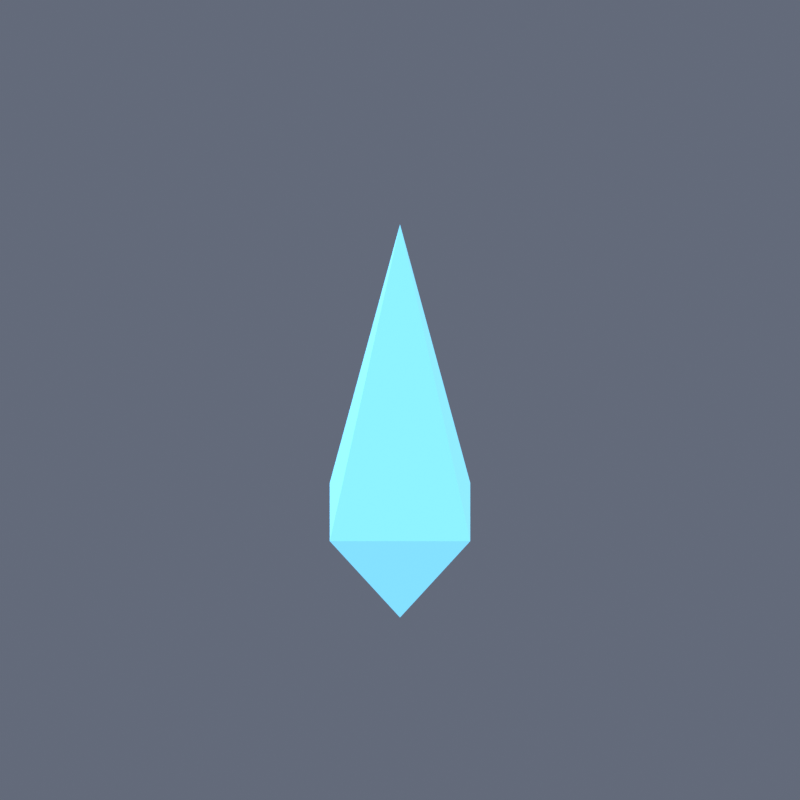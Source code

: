 # Source: icon_xp.blend  (saved by Blender 5.2.44; exported with 4.5.12 LTS)
import bpy
from mathutils import Matrix  # noqa: F401  (used for matrix-valued properties, if any)

bpy.ops.wm.read_factory_settings(use_empty=True)
scene = bpy.context.scene
scene.name = 'Scene'

# ---- collections
col_collection = bpy.data.collections.new('Collection'); scene.collection.children.link(col_collection)

# ---- materials (node trees are filled in below, after node groups)
mat_soul = bpy.data.materials.new('soul')
mat_soul.diffuse_color = (0.17, 0.55, 0.78, 1.0)

# ---- material node trees
mat_soul.use_nodes = True; mat_soul.node_tree.nodes.clear()
_N = mat_soul.node_tree.nodes; _L = mat_soul.node_tree.links
n0 = _N.new('ShaderNodeBsdfPrincipled'); n0.name = 'Principled BSDF'; n0.location = (-200, 100)
n0.inputs[0].default_value = (0.17, 0.55, 0.78, 1.0)
n0.inputs[2].default_value = 0.7
n0.inputs[10].default_value = 0.005
n0.inputs[27].default_value = (0.17, 0.55, 0.78, 1.0)
n0.inputs[28].default_value = 1.2
n1 = _N.new('ShaderNodeOutputMaterial'); n1.name = 'Material Output'; n1.location = (200, 100)
_L.new(n0.outputs[0], n1.inputs[0])
n1.is_active_output = True

# ---- world
world_world = bpy.data.worlds.new('World'); scene.world = world_world
world_world.use_nodes = True; world_world.node_tree.nodes.clear()
_N = world_world.node_tree.nodes; _L = world_world.node_tree.links
n0 = _N.new('ShaderNodeOutputWorld'); n0.name = 'World Output'; n0.location = (200, 100)
n1 = _N.new('ShaderNodeBackground'); n1.name = 'Background'; n1.location = (-200, 100)
n1.inputs[0].default_value = (0.25, 0.29, 0.39, 1.0)
n1.inputs[1].default_value = 0.5
_L.new(n1.outputs[0], n0.inputs[0])
n0.is_active_output = True
world_world.color = (0.05088, 0.05088, 0.05088)
world_world.sun_shadow_jitter_overblur = 0.0

# ---- cameras
cam_orthographic_export_camera_055 = bpy.data.cameras.new('Orthographic export camera.055')
cam_orthographic_export_camera_055.type = 'ORTHO'
cam_orthographic_export_camera_055.ortho_scale = 2.05

# ---- lights
light_moon_key_055 = bpy.data.lights.new('Moon key.055', 'SUN')
light_moon_key_055.color = (0.7, 0.8, 1.0)
light_moon_key_055.angle = 0.25
light_moon_key_055.energy = 2.6
light_warm_fill_055 = bpy.data.lights.new('Warm fill.055', 'SUN')
light_warm_fill_055.color = (1.0, 0.76, 0.49)
light_warm_fill_055.angle = 0.25
light_warm_fill_055.energy = 1.15
light_rim_055 = bpy.data.lights.new('Rim.055', 'SUN')
light_rim_055.color = (0.64, 0.74, 1.0)
light_rim_055.angle = 0.25
light_rim_055.energy = 1.5

# ---- meshes
me_frost_crystal = bpy.data.meshes.new('Frost crystal')
me_frost_crystal.from_pydata([(0.0, 0.0, 1.4), (-0.18, -0.13, 0.5), (0.18, -0.13, 0.5), (0.18, 0.13, 0.5), (-0.18, 0.13, 0.5), (0.0, 0.0, 0.17)], [], [(0, 1, 2), (0, 2, 3), (0, 3, 4), (0, 4, 1), (5, 2, 1), (5, 3, 2), (5, 4, 3), (5, 1, 4)])
me_frost_crystal.materials.append(mat_soul)
me_frost_crystal.update()

# ---- objects
ob_camera = bpy.data.objects.new('Camera', cam_orthographic_export_camera_055)
ob_moon_key = bpy.data.objects.new('Moon key', light_moon_key_055)
ob_warm_fill = bpy.data.objects.new('Warm fill', light_warm_fill_055)
ob_rim = bpy.data.objects.new('Rim', light_rim_055)
ob_xp = bpy.data.objects.new('xp', None)
ob_frost_crystal = bpy.data.objects.new('Frost crystal', me_frost_crystal)

# ---- transforms, parenting, visibility, modifiers, constraints
ob_camera.location = (0.0, -8.192, 6.587)
ob_camera.rotation_euler = (0.9599, -0.0, 0.0)
ob_moon_key.location = (0.0, 0.0, 0.0)
ob_moon_key.rotation_euler = (0.45, -0.5, -0.65)
ob_warm_fill.location = (0.0, 0.0, 0.0)
ob_warm_fill.rotation_euler = (0.8, 0.3, 1.8)
ob_rim.location = (0.0, 0.0, 0.0)
ob_rim.rotation_euler = (-0.65, 0.4, 2.6)
ob_xp.location = (0.0, 0.0, 0.0)
ob_frost_crystal.parent = ob_xp
ob_frost_crystal.location = (0.0, 0.0, 0.0)

# ---- collection membership
scene.collection.objects.link(ob_camera)
scene.collection.objects.link(ob_moon_key)
scene.collection.objects.link(ob_warm_fill)
scene.collection.objects.link(ob_rim)
col_collection.objects.link(ob_xp)
col_collection.objects.link(ob_frost_crystal)

# ---- scene / render settings (as saved in the file)
scene.camera = ob_camera
scene.frame_start = 1; scene.frame_end = 52; scene.frame_set(1)
scene.render.engine = 'BLENDER_EEVEE_NEXT'
scene.render.image_settings.compression = 85
scene.render.resolution_x = 96
scene.render.resolution_y = 96
scene.render.fps = 12
scene.render.film_transparent = True
scene.render.bake_bias = 0.0
scene.render.bake_samples = 0
scene.render.compositor_device = 'GPU'
scene.eevee.taa_render_samples = 16
scene.eevee.use_volume_custom_range = False
scene.eevee.fast_gi_thickness_near = 0.1
scene.eevee.fast_gi_thickness_far = 0.0
scene.eevee.ray_tracing_options.screen_trace_thickness = 0.1
scene.view_settings.view_transform = 'Standard'
bpy.context.view_layer.update()
